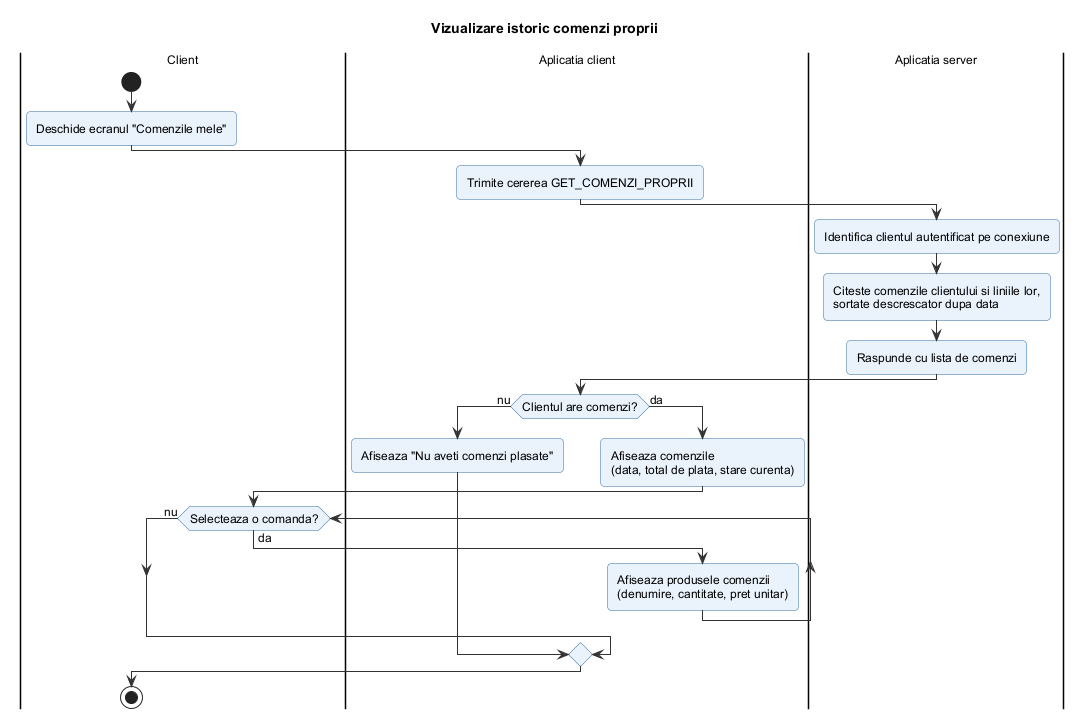

The diagram above was rendered by PlantUML. Its source (embedded in the PNG):
@startuml istoric_comenzi_proprii
!include ../_stil.iuml
title Vizualizare istoric comenzi proprii

|Client|
start
:Deschide ecranul "Comenzile mele";
|Aplicatia client|
:Trimite cererea GET_COMENZI_PROPRII;
|Aplicatia server|
:Identifica clientul autentificat pe conexiune;
:Citeste comenzile clientului si liniile lor,
sortate descrescator dupa data;
:Raspunde cu lista de comenzi;
|Aplicatia client|
if (Clientul are comenzi?) then (nu)
  :Afiseaza "Nu aveti comenzi plasate";
else (da)
  :Afiseaza comenzile
  (data, total de plata, stare curenta);
  |Client|
  while (Selecteaza o comanda?) is (da)
    |Aplicatia client|
    :Afiseaza produsele comenzii
    (denumire, cantitate, pret unitar);
    |Client|
  endwhile (nu)
endif
|Client|
stop
@enduml